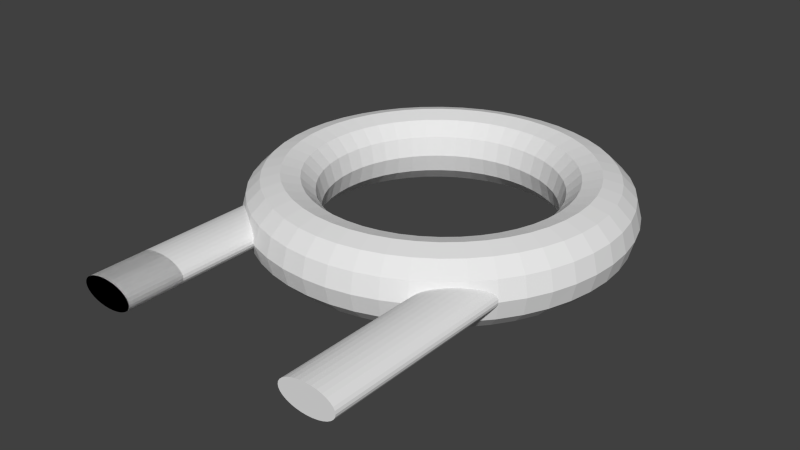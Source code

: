 # Source: Goal.blend  (saved by Blender 2.71.0; exported with 4.5.12 LTS)
import bpy
from mathutils import Matrix  # noqa: F401  (used for matrix-valued properties, if any)

bpy.ops.wm.read_factory_settings(use_empty=True)
scene = bpy.context.scene
scene.name = 'Scene'

# ---- collections
col_collection_1 = bpy.data.collections.new('Collection 1'); scene.collection.children.link(col_collection_1)

# ---- world
world_world = bpy.data.worlds.new('World'); scene.world = world_world
world_world.color = (0.05088, 0.05088, 0.05088)
world_world.use_sun_shadow = False
world_world.sun_shadow_jitter_overblur = 0.0
world_world.cycles.sampling_method = 'MANUAL'
world_world.cycles.sample_map_resolution = 256

# ---- meshes
me_torus = bpy.data.meshes.new('Torus')
me_torus.from_pydata([(1.25, 2.055, 0.0), (1.217, 2.055, 0.125), (1.125, 2.055, 0.2165), (1.0, 2.055, 0.25), (0.875, 2.055, 0.2165), (0.7835, 2.055, 0.125), (0.75, 2.055, 3.062e-17), (0.7835, 2.055, -0.125), (0.875, 2.055, -0.2165), (1.0, 2.055, -0.25), (1.125, 2.055, -0.2165), (1.217, 2.055, -0.125), (1.239, 2.218, 0.0), (1.206, 2.214, 0.125), (1.115, 2.202, 0.2165), (0.9914, 2.185, 0.25), (0.8675, 2.169, 0.2165), (0.7768, 2.157, 0.125), (0.7436, 2.153, 3.062e-17), (0.7768, 2.157, -0.125), (0.8675, 2.169, -0.2165), (0.9914, 2.185, -0.25), (1.115, 2.202, -0.2165), (1.206, 2.214, -0.125), (1.207, 2.378, 0.0), (1.175, 2.37, 0.125), (1.087, 2.346, 0.2165), (0.9659, 2.314, 0.25), (0.8452, 2.281, 0.2165), (0.7568, 2.258, 0.125), (0.7244, 2.249, 3.062e-17), (0.7568, 2.258, -0.125), (0.8452, 2.281, -0.2165), (0.9659, 2.314, -0.25), (1.087, 2.346, -0.2165), (1.175, 2.37, -0.125), (1.155, 2.533, 0.0), (1.124, 2.52, 0.125), (1.039, 2.485, 0.2165), (0.9239, 2.437, 0.25), (0.8084, 2.39, 0.2165), (0.7239, 2.355, 0.125), (0.6929, 2.342, 3.062e-17), (0.7239, 2.355, -0.125), (0.8084, 2.39, -0.2165), (0.9239, 2.437, -0.25), (1.039, 2.485, -0.2165), (1.124, 2.52, -0.125), (1.083, 2.68, 0.0), (1.054, 2.663, 0.125), (0.9743, 2.617, 0.2165), (0.866, 2.555, 0.25), (0.7578, 2.492, 0.2165), (0.6785, 2.447, 0.125), (0.6495, 2.43, 3.062e-17), (0.6785, 2.447, -0.125), (0.7578, 2.492, -0.2165), (0.866, 2.555, -0.25), (0.9743, 2.617, -0.2165), (1.054, 2.663, -0.125), (0.9917, 2.816, 0.0), (0.9651, 2.795, 0.125), (0.8925, 2.74, 0.2165), (0.7934, 2.664, 0.25), (0.6942, 2.587, 0.2165), (0.6216, 2.532, 0.125), (0.595, 2.511, 3.062e-17), (0.6216, 2.532, -0.125), (0.6942, 2.587, -0.2165), (0.7934, 2.664, -0.25), (0.8925, 2.74, -0.2165), (0.9651, 2.795, -0.125), (0.8839, 2.939, 0.0), (0.8602, 2.915, 0.125), (0.7955, 2.85, 0.2165), (0.7071, 2.762, 0.25), (0.6187, 2.674, 0.2165), (0.554, 2.609, 0.125), (0.5303, 2.585, 3.062e-17), (0.554, 2.609, -0.125), (0.6187, 2.674, -0.2165), (0.7071, 2.762, -0.25), (0.7955, 2.85, -0.2165), (0.8602, 2.915, -0.125), (0.761, 3.047, 0.0), (0.7406, 3.02, 0.125), (0.6849, 2.947, 0.2165), (0.6088, 2.848, 0.25), (0.5327, 2.749, 0.2165), (0.477, 2.676, 0.125), (0.4566, 2.65, 3.062e-17), (0.477, 2.676, -0.125), (0.5327, 2.749, -0.2165), (0.6088, 2.848, -0.25), (0.6849, 2.947, -0.2165), (0.7406, 3.02, -0.125), (0.625, 3.137, 0.0), (0.6083, 3.108, 0.125), (0.5625, 3.029, 0.2165), (0.5, 2.921, 0.25), (0.4375, 2.813, 0.2165), (0.3917, 2.733, 0.125), (0.375, 2.704, 3.062e-17), (0.3917, 2.733, -0.125), (0.4375, 2.813, -0.2165), (0.5, 2.921, -0.25), (0.5625, 3.029, -0.2165), (0.6083, 3.108, -0.125), (0.4784, 3.21, 0.0), (0.4655, 3.179, 0.125), (0.4305, 3.094, 0.2165), (0.3827, 2.979, 0.25), (0.3348, 2.863, 0.2165), (0.2998, 2.779, 0.125), (0.287, 2.748, 3.062e-17), (0.2998, 2.779, -0.125), (0.3348, 2.863, -0.2165), (0.3827, 2.979, -0.25), (0.4305, 3.094, -0.2165), (0.4655, 3.179, -0.125), (0.3235, 3.262, 0.0), (0.3149, 3.23, 0.125), (0.2912, 3.141, 0.2165), (0.2588, 3.021, 0.25), (0.2265, 2.9, 0.2165), (0.2028, 2.812, 0.125), (0.1941, 2.779, 3.062e-17), (0.2028, 2.812, -0.125), (0.2265, 2.9, -0.2165), (0.2588, 3.021, -0.25), (0.2912, 3.141, -0.2165), (0.3149, 3.23, -0.125), (0.1632, 3.294, 0.0), (0.1588, 3.261, 0.125), (0.1468, 3.17, 0.2165), (0.1305, 3.046, 0.25), (0.1142, 2.922, 0.2165), (0.1023, 2.832, 0.125), (0.09789, 2.798, 3.062e-17), (0.1023, 2.832, -0.125), (0.1142, 2.922, -0.2165), (0.1305, 3.046, -0.25), (0.1468, 3.17, -0.2165), (0.1588, 3.261, -0.125), (5.96e-08, 3.305, 0.0), (1.192e-07, 3.271, 0.125), (1.192e-07, 3.18, 0.2165), (8.941e-08, 3.055, 0.25), (8.941e-08, 2.93, 0.2165), (5.96e-08, 2.838, 0.125), (8.941e-08, 2.805, 3.062e-17), (5.96e-08, 2.838, -0.125), (8.941e-08, 2.93, -0.2165), (8.941e-08, 3.055, -0.25), (1.192e-07, 3.18, -0.2165), (1.192e-07, 3.271, -0.125), (-0.1632, 3.294, 0.0), (-0.1588, 3.261, 0.125), (-0.1468, 3.17, 0.2165), (-0.1305, 3.046, 0.25), (-0.1142, 2.922, 0.2165), (-0.1023, 2.832, 0.125), (-0.09789, 2.798, 3.062e-17), (-0.1023, 2.832, -0.125), (-0.1142, 2.922, -0.2165), (-0.1305, 3.046, -0.25), (-0.1468, 3.17, -0.2165), (-0.1588, 3.261, -0.125), (-0.3235, 3.262, 0.0), (-0.3149, 3.23, 0.125), (-0.2912, 3.141, 0.2165), (-0.2588, 3.021, 0.25), (-0.2265, 2.9, 0.2165), (-0.2028, 2.812, 0.125), (-0.1941, 2.779, 3.062e-17), (-0.2028, 2.812, -0.125), (-0.2265, 2.9, -0.2165), (-0.2588, 3.021, -0.25), (-0.2912, 3.141, -0.2165), (-0.3149, 3.23, -0.125), (-0.4784, 3.21, 0.0), (-0.4655, 3.179, 0.125), (-0.4305, 3.094, 0.2165), (-0.3827, 2.979, 0.25), (-0.3348, 2.863, 0.2165), (-0.2998, 2.779, 0.125), (-0.287, 2.748, 3.062e-17), (-0.2998, 2.779, -0.125), (-0.3348, 2.863, -0.2165), (-0.3827, 2.979, -0.25), (-0.4305, 3.094, -0.2165), (-0.4655, 3.179, -0.125), (-0.625, 3.137, 0.0), (-0.6083, 3.108, 0.125), (-0.5625, 3.029, 0.2165), (-0.5, 2.921, 0.25), (-0.4375, 2.813, 0.2165), (-0.3917, 2.733, 0.125), (-0.375, 2.704, 3.062e-17), (-0.3917, 2.733, -0.125), (-0.4375, 2.813, -0.2165), (-0.5, 2.921, -0.25), (-0.5625, 3.029, -0.2165), (-0.6083, 3.108, -0.125), (-0.761, 3.047, 0.0), (-0.7406, 3.02, 0.125), (-0.6849, 2.947, 0.2165), (-0.6088, 2.848, 0.25), (-0.5327, 2.749, 0.2165), (-0.477, 2.676, 0.125), (-0.4566, 2.65, 3.062e-17), (-0.477, 2.676, -0.125), (-0.5327, 2.749, -0.2165), (-0.6088, 2.848, -0.25), (-0.6849, 2.947, -0.2165), (-0.7406, 3.02, -0.125), (-0.8839, 2.939, 0.0), (-0.8602, 2.915, 0.125), (-0.7955, 2.85, 0.2165), (-0.7071, 2.762, 0.25), (-0.6187, 2.674, 0.2165), (-0.554, 2.609, 0.125), (-0.5303, 2.585, 3.062e-17), (-0.554, 2.609, -0.125), (-0.6187, 2.674, -0.2165), (-0.7071, 2.762, -0.25), (-0.7955, 2.85, -0.2165), (-0.8602, 2.915, -0.125), (-0.9917, 2.816, 0.0), (-0.9651, 2.795, 0.125), (-0.8925, 2.74, 0.2165), (-0.7934, 2.664, 0.25), (-0.6942, 2.587, 0.2165), (-0.6216, 2.532, 0.125), (-0.595, 2.511, 3.062e-17), (-0.6216, 2.532, -0.125), (-0.6942, 2.587, -0.2165), (-0.7934, 2.664, -0.25), (-0.8925, 2.74, -0.2165), (-0.9651, 2.795, -0.125), (-1.083, 2.68, 0.0), (-1.054, 2.663, 0.125), (-0.9743, 2.617, 0.2165), (-0.866, 2.555, 0.25), (-0.7578, 2.492, 0.2165), (-0.6785, 2.447, 0.125), (-0.6495, 2.43, 3.062e-17), (-0.6785, 2.447, -0.125), (-0.7578, 2.492, -0.2165), (-0.866, 2.555, -0.25), (-0.9743, 2.617, -0.2165), (-1.054, 2.663, -0.125), (-1.155, 2.533, 0.0), (-1.124, 2.52, 0.125), (-1.039, 2.485, 0.2165), (-0.9239, 2.437, 0.25), (-0.8084, 2.39, 0.2165), (-0.7239, 2.355, 0.125), (-0.6929, 2.342, 3.062e-17), (-0.7239, 2.355, -0.125), (-0.8084, 2.39, -0.2165), (-0.9239, 2.437, -0.25), (-1.039, 2.485, -0.2165), (-1.124, 2.52, -0.125), (-1.207, 2.378, 0.0), (-1.175, 2.37, 0.125), (-1.087, 2.346, 0.2165), (-0.9659, 2.314, 0.25), (-0.8452, 2.281, 0.2165), (-0.7568, 2.258, 0.125), (-0.7244, 2.249, 3.062e-17), (-0.7568, 2.258, -0.125), (-0.8452, 2.281, -0.2165), (-0.9659, 2.314, -0.25), (-1.087, 2.346, -0.2165), (-1.175, 2.37, -0.125), (-1.239, 2.218, 0.0), (-1.206, 2.214, 0.125), (-1.115, 2.202, 0.2165), (-0.9914, 2.185, 0.25), (-0.8675, 2.169, 0.2165), (-0.7768, 2.157, 0.125), (-0.7436, 2.153, 3.062e-17), (-0.7768, 2.157, -0.125), (-0.8675, 2.169, -0.2165), (-0.9914, 2.185, -0.25), (-1.115, 2.202, -0.2165), (-1.206, 2.214, -0.125), (-1.25, 2.055, 0.0), (-1.217, 2.055, 0.125), (-1.125, 2.055, 0.2165), (-1.0, 2.055, 0.25), (-0.875, 2.055, 0.2165), (-0.7835, 2.055, 0.125), (-0.75, 2.055, 3.062e-17), (-0.7835, 2.055, -0.125), (-0.875, 2.055, -0.2165), (-1.0, 2.055, -0.25), (-1.125, 2.055, -0.2165), (-1.217, 2.055, -0.125), (-1.239, 1.892, 0.0), (-1.206, 1.896, 0.125), (-1.115, 1.908, 0.2165), (-0.9914, 1.924, 0.25), (-0.8675, 1.941, 0.2165), (-0.7768, 1.953, 0.125), (-0.7436, 1.957, 3.062e-17), (-0.7768, 1.953, -0.125), (-0.8675, 1.941, -0.2165), (-0.9914, 1.924, -0.25), (-1.115, 1.908, -0.2165), (-1.206, 1.896, -0.125), (-1.207, 1.731, 0.0), (-1.175, 1.74, 0.125), (-1.087, 1.764, 0.2165), (-0.9659, 1.796, 0.25), (-0.8452, 1.828, 0.2165), (-0.7568, 1.852, 0.125), (-0.7244, 1.861, 3.062e-17), (-0.7568, 1.852, -0.125), (-0.8452, 1.828, -0.2165), (-0.9659, 1.796, -0.25), (-1.087, 1.764, -0.2165), (-1.175, 1.74, -0.125), (-1.155, 1.576, 0.0), (-1.124, 1.589, 0.125), (-1.039, 1.624, 0.2165), (-0.9239, 1.672, 0.25), (-0.8084, 1.72, 0.2165), (-0.7239, 1.755, 0.125), (-0.6929, 1.768, 3.062e-17), (-0.7239, 1.755, -0.125), (-0.8084, 1.72, -0.2165), (-0.9239, 1.672, -0.25), (-1.039, 1.624, -0.2165), (-1.124, 1.589, -0.125), (-1.083, 1.43, 0.0), (-1.054, 1.447, 0.125), (-0.9743, 1.492, 0.2165), (-0.866, 1.555, 0.25), (-0.7578, 1.617, 0.2165), (-0.6785, 1.663, 0.125), (-0.6495, 1.68, 3.062e-17), (-0.6785, 1.663, -0.125), (-0.7578, 1.617, -0.2165), (-0.866, 1.555, -0.25), (-0.9743, 1.492, -0.2165), (-1.054, 1.447, -0.125), (-0.9917, 1.294, 0.0), (-0.9651, 1.314, 0.125), (-0.8925, 1.37, 0.2165), (-0.7934, 1.446, 0.25), (-0.6942, 1.522, 0.2165), (-0.6216, 1.578, 0.125), (-0.595, 1.598, 3.062e-17), (-0.6216, 1.578, -0.125), (-0.6942, 1.522, -0.2165), (-0.7934, 1.446, -0.25), (-0.8925, 1.37, -0.2165), (-0.9651, 1.314, -0.125), (-0.8839, 1.171, 0.0), (-0.8602, 1.195, 0.125), (-0.7955, 1.259, 0.2165), (-0.7071, 1.348, 0.25), (-0.6187, 1.436, 0.2165), (-0.554, 1.501, 0.125), (-0.5303, 1.524, 3.062e-17), (-0.554, 1.501, -0.125), (-0.6187, 1.436, -0.2165), (-0.7071, 1.348, -0.25), (-0.7955, 1.259, -0.2165), (-0.8602, 1.195, -0.125), (-0.761, 1.063, 0.0), (-0.7406, 1.09, 0.125), (-0.6849, 1.162, 0.2165), (-0.6088, 1.261, 0.25), (-0.5327, 1.361, 0.2165), (-0.477, 1.433, 0.125), (-0.4566, 1.46, 3.062e-17), (-0.477, 1.433, -0.125), (-0.5327, 1.361, -0.2165), (-0.6088, 1.261, -0.25), (-0.6849, 1.162, -0.2165), (-0.7406, 1.09, -0.125), (-0.625, 0.9723, 0.0), (-0.6083, 1.001, 0.125), (-0.5625, 1.081, 0.2165), (-0.5, 1.189, 0.25), (-0.4375, 1.297, 0.2165), (-0.3917, 1.376, 0.125), (-0.375, 1.405, 3.062e-17), (-0.3917, 1.376, -0.125), (-0.4375, 1.297, -0.2165), (-0.5, 1.189, -0.25), (-0.5625, 1.081, -0.2165), (-0.6083, 1.001, -0.125), (-0.4784, 0.9, 0.0), (-0.4655, 0.9309, 0.125), (-0.4305, 1.015, 0.2165), (-0.3827, 1.131, 0.25), (-0.3348, 1.246, 0.2165), (-0.2998, 1.331, 0.125), (-0.287, 1.362, 3.062e-17), (-0.2998, 1.331, -0.125), (-0.3348, 1.246, -0.2165), (-0.3827, 1.131, -0.25), (-0.4305, 1.015, -0.2165), (-0.4655, 0.9309, -0.125), (-0.3235, 0.8474, 0.0), (-0.3149, 0.8798, 0.125), (-0.2912, 0.9681, 0.2165), (-0.2588, 1.089, 0.25), (-0.2265, 1.21, 0.2165), (-0.2028, 1.298, 0.125), (-0.1941, 1.33, 3.062e-17), (-0.2028, 1.298, -0.125), (-0.2265, 1.21, -0.2165), (-0.2588, 1.089, -0.25), (-0.2912, 0.9681, -0.2165), (-0.3149, 0.8798, -0.125), (-0.1632, 0.8155, 0.0), (-0.1588, 0.8487, 0.125), (-0.1468, 0.9394, 0.2165), (-0.1305, 1.063, 0.25), (-0.1142, 1.187, 0.2165), (-0.1023, 1.278, 0.125), (-0.0979, 1.311, 3.062e-17), (-0.1023, 1.278, -0.125), (-0.1142, 1.187, -0.2165), (-0.1305, 1.063, -0.25), (-0.1468, 0.9394, -0.2165), (-0.1588, 0.8487, -0.125), (5.96e-08, 0.8048, 0.0), (1.192e-07, 0.8383, 0.125), (1.192e-07, 0.9298, 0.2165), (8.941e-08, 1.055, 0.25), (8.941e-08, 1.18, 0.2165), (5.96e-08, 1.271, 0.125), (8.941e-08, 1.305, 3.062e-17), (5.96e-08, 1.271, -0.125), (8.941e-08, 1.18, -0.2165), (8.941e-08, 1.055, -0.25), (1.192e-07, 0.9298, -0.2165), (1.192e-07, 0.8383, -0.125), (0.1632, 0.8155, 0.0), (0.1588, 0.8487, 0.125), (0.1468, 0.9394, 0.2165), (0.1305, 1.063, 0.25), (0.1142, 1.187, 0.2165), (0.1023, 1.278, 0.125), (0.09789, 1.311, 3.062e-17), (0.1023, 1.278, -0.125), (0.1142, 1.187, -0.2165), (0.1305, 1.063, -0.25), (0.1468, 0.9394, -0.2165), (0.1588, 0.8487, -0.125), (0.3235, 0.8474, 0.0), (0.3149, 0.8798, 0.125), (0.2912, 0.9681, 0.2165), (0.2588, 1.089, 0.25), (0.2265, 1.21, 0.2165), (0.2028, 1.298, 0.125), (0.1941, 1.33, 3.062e-17), (0.2028, 1.298, -0.125), (0.2265, 1.21, -0.2165), (0.2588, 1.089, -0.25), (0.2912, 0.9681, -0.2165), (0.3149, 0.8798, -0.125), (0.4784, 0.9, 0.0), (0.4655, 0.9309, 0.125), (0.4305, 1.015, 0.2165), (0.3827, 1.131, 0.25), (0.3348, 1.246, 0.2165), (0.2998, 1.331, 0.125), (0.287, 1.362, 3.062e-17), (0.2998, 1.331, -0.125), (0.3348, 1.246, -0.2165), (0.3827, 1.131, -0.25), (0.4305, 1.015, -0.2165), (0.4655, 0.9309, -0.125), (0.625, 0.9723, 0.0), (0.6083, 1.001, 0.125), (0.5625, 1.081, 0.2165), (0.5, 1.189, 0.25), (0.4375, 1.297, 0.2165), (0.3917, 1.376, 0.125), (0.375, 1.405, 3.062e-17), (0.3917, 1.376, -0.125), (0.4375, 1.297, -0.2165), (0.5, 1.189, -0.25), (0.5625, 1.081, -0.2165), (0.6083, 1.001, -0.125), (0.761, 1.063, 0.0), (0.7406, 1.09, 0.125), (0.6849, 1.162, 0.2165), (0.6088, 1.261, 0.25), (0.5327, 1.361, 0.2165), (0.477, 1.433, 0.125), (0.4566, 1.46, 3.062e-17), (0.477, 1.433, -0.125), (0.5327, 1.361, -0.2165), (0.6088, 1.261, -0.25), (0.6849, 1.162, -0.2165), (0.7406, 1.09, -0.125), (0.8839, 1.171, 0.0), (0.8602, 1.195, 0.125), (0.7955, 1.259, 0.2165), (0.7071, 1.348, 0.25), (0.6187, 1.436, 0.2165), (0.554, 1.501, 0.125), (0.5303, 1.524, 3.062e-17), (0.554, 1.501, -0.125), (0.6187, 1.436, -0.2165), (0.7071, 1.348, -0.25), (0.7955, 1.259, -0.2165), (0.8602, 1.195, -0.125), (0.9917, 1.294, 0.0), (0.9651, 1.314, 0.125), (0.8925, 1.37, 0.2165), (0.7934, 1.446, 0.25), (0.6942, 1.522, 0.2165), (0.6216, 1.578, 0.125), (0.595, 1.598, 3.062e-17), (0.6216, 1.578, -0.125), (0.6942, 1.522, -0.2165), (0.7934, 1.446, -0.25), (0.8925, 1.37, -0.2165), (0.9651, 1.314, -0.125), (1.083, 1.43, 0.0), (1.054, 1.447, 0.125), (0.9743, 1.492, 0.2165), (0.866, 1.555, 0.25), (0.7578, 1.617, 0.2165), (0.6785, 1.663, 0.125), (0.6495, 1.68, 3.062e-17), (0.6785, 1.663, -0.125), (0.7578, 1.617, -0.2165), (0.866, 1.555, -0.25), (0.9743, 1.492, -0.2165), (1.054, 1.447, -0.125), (1.155, 1.576, 0.0), (1.124, 1.589, 0.125), (1.039, 1.624, 0.2165), (0.9239, 1.672, 0.25), (0.8084, 1.72, 0.2165), (0.7239, 1.755, 0.125), (0.6929, 1.768, 3.062e-17), (0.7239, 1.755, -0.125), (0.8084, 1.72, -0.2165), (0.9239, 1.672, -0.25), (1.039, 1.624, -0.2165), (1.124, 1.589, -0.125), (1.207, 1.731, 0.0), (1.175, 1.74, 0.125), (1.087, 1.764, 0.2165), (0.9659, 1.796, 0.25), (0.8452, 1.828, 0.2165), (0.7568, 1.852, 0.125), (0.7244, 1.861, 3.062e-17), (0.7568, 1.852, -0.125), (0.8452, 1.828, -0.2165), (0.9659, 1.796, -0.25), (1.087, 1.764, -0.2165), (1.175, 1.74, -0.125), (1.239, 1.892, 0.0), (1.206, 1.896, 0.125), (1.115, 1.908, 0.2165), (0.9914, 1.924, 0.25), (0.8675, 1.941, 0.2165), (0.7768, 1.953, 0.125), (0.7436, 1.957, 3.062e-17), (0.7768, 1.953, -0.125), (0.8675, 1.941, -0.2165), (0.9914, 1.924, -0.25), (1.115, 1.908, -0.2165), (1.206, 1.896, -0.125), (-0.6973, 0.384, 0.09375), (-0.6973, 0.008963, 0.09375), (-0.6608, 0.384, 0.09195), (-0.6608, 0.008963, 0.09195), (-0.6256, 0.384, 0.08661), (-0.6256, 0.008963, 0.08661), (-0.5932, 0.384, 0.07795), (-0.5932, 0.008963, 0.07795), (-0.5648, 0.384, 0.06629), (-0.5648, 0.008963, 0.06629), (-0.5414, 0.384, 0.05208), (-0.5414, 0.008963, 0.05208), (-0.5241, 0.384, 0.03588), (-0.5241, 0.008963, 0.03588), (-0.5134, 0.384, 0.01829), (-0.5134, 0.008963, 0.01829), (-0.5098, 0.384, 5.483e-08), (-0.5098, 0.008963, -1.016e-07), (-0.5134, 0.384, -0.01829), (-0.5134, 0.008963, -0.01829), (-0.5241, 0.384, -0.03588), (-0.5241, 0.008963, -0.03588), (-0.5414, 0.384, -0.05208), (-0.5414, 0.008963, -0.05208), (-0.5648, 0.384, -0.06629), (-0.5648, 0.008963, -0.06629), (-0.5932, 0.384, -0.07795), (-0.5932, 0.008963, -0.07795), (-0.6256, 0.384, -0.08661), (-0.6256, 0.008963, -0.08661), (-0.6608, 0.384, -0.09195), (-0.6608, 0.008963, -0.09195), (-0.6973, 0.384, -0.09375), (-0.6973, 0.008963, -0.09375), (-0.7339, 0.384, -0.09195), (-0.7339, 0.008963, -0.09195), (-0.7691, 0.384, -0.08661), (-0.7691, 0.008963, -0.08661), (-0.8015, 0.384, -0.07795), (-0.8015, 0.008963, -0.07795), (-0.8299, 0.384, -0.06629), (-0.8299, 0.008963, -0.06629), (-0.8532, 0.384, -0.05208), (-0.8532, 0.008963, -0.05208), (-0.8706, 0.384, -0.03588), (-0.8706, 0.008963, -0.03588), (-0.8812, 0.384, -0.01829), (-0.8812, 0.008963, -0.01829), (-0.8848, 0.384, 1.442e-07), (-0.8848, 0.008963, -2.34e-08), (-0.8812, 0.384, 0.01829), (-0.8812, 0.008963, 0.01829), (-0.8706, 0.384, 0.03588), (-0.8706, 0.008963, 0.03588), (-0.8532, 0.384, 0.05208), (-0.8532, 0.008963, 0.05208), (-0.8299, 0.384, 0.06629), (-0.8299, 0.008963, 0.06629), (-0.8015, 0.384, 0.07795), (-0.8015, 0.008963, 0.07795), (-0.7691, 0.384, 0.08661), (-0.7691, 0.008963, 0.08661), (-0.7339, 0.384, 0.09195), (-0.7339, 0.008963, 0.09195), (-0.6973, 0.384, 0.09375), (-0.6973, 0.008963, 0.09375), (-0.6608, 0.384, 0.09195), (-0.6608, 0.008963, 0.09195), (-0.6256, 0.384, 0.08661), (-0.6256, 0.008963, 0.08661), (-0.5932, 0.384, 0.07795), (-0.5932, 0.008963, 0.07795), (-0.5648, 0.384, 0.06629), (-0.5648, 0.008963, 0.06629), (-0.5414, 0.384, 0.05208), (-0.5414, 0.008963, 0.05208), (-0.5241, 0.384, 0.03588), (-0.5241, 0.008963, 0.03588), (-0.5134, 0.384, 0.01829), (-0.5134, 0.008963, 0.01829), (-0.5098, 0.384, 5.483e-08), (-0.5098, 0.008963, -1.016e-07), (-0.5134, 0.384, -0.01829), (-0.5134, 0.008963, -0.01829), (-0.5241, 0.384, -0.03588), (-0.5241, 0.008963, -0.03588), (-0.5414, 0.384, -0.05208), (-0.5414, 0.008963, -0.05208), (-0.5648, 0.384, -0.06629), (-0.5648, 0.008963, -0.06629), (-0.5932, 0.384, -0.07795), (-0.5932, 0.008963, -0.07795), (-0.6256, 0.384, -0.08661), (-0.6256, 0.008963, -0.08661), (-0.6608, 0.384, -0.09195), (-0.6608, 0.008963, -0.09195), (-0.6973, 0.384, -0.09375), (-0.6973, 0.008963, -0.09375), (-0.7339, 0.384, -0.09195), (-0.7339, 0.008963, -0.09195), (-0.7691, 0.384, -0.08661), (-0.7691, 0.008963, -0.08661), (-0.8015, 0.384, -0.07795), (-0.8015, 0.008963, -0.07795), (-0.8299, 0.384, -0.06629), (-0.8299, 0.008963, -0.06629), (-0.8532, 0.384, -0.05208), (-0.8532, 0.008963, -0.05208), (-0.8706, 0.384, -0.03588), (-0.8706, 0.008963, -0.03588), (-0.8812, 0.384, -0.01829), (-0.8812, 0.008963, -0.01829), (-0.8848, 0.384, 1.442e-07), (-0.8848, 0.008963, -2.34e-08), (-0.8812, 0.384, 0.01829), (-0.8812, 0.008963, 0.01829), (-0.8706, 0.384, 0.03588), (-0.8706, 0.008963, 0.03588), (-0.8532, 0.384, 0.05208), (-0.8532, 0.008963, 0.05208), (-0.8299, 0.384, 0.06629), (-0.8299, 0.008963, 0.06629), (-0.8015, 0.384, 0.07795), (-0.8015, 0.008963, 0.07795), (-0.7691, 0.384, 0.08661), (-0.7691, 0.008963, 0.08661), (-0.7339, 0.384, 0.09195), (-0.7339, 0.008963, 0.09195), (0.8027, 0.384, 0.09375), (0.8027, 0.008963, 0.09375), (0.8392, 0.384, 0.09195), (0.8392, 0.008963, 0.09195), (0.8744, 0.384, 0.08661), (0.8744, 0.008963, 0.08661), (0.9068, 0.384, 0.07795), (0.9068, 0.008963, 0.07795), (0.9352, 0.384, 0.06629), (0.9352, 0.008963, 0.06629), (0.9586, 0.384, 0.05208), (0.9586, 0.008963, 0.05208), (0.9759, 0.384, 0.03588), (0.9759, 0.008963, 0.03588), (0.9866, 0.384, 0.01829), (0.9866, 0.008963, 0.01829), (0.9902, 0.384, 5.483e-08), (0.9902, 0.008963, -1.016e-07), (0.9866, 0.384, -0.01829), (0.9866, 0.008963, -0.01829), (0.9759, 0.384, -0.03588), (0.9759, 0.008963, -0.03588), (0.9586, 0.384, -0.05208), (0.9586, 0.008963, -0.05208), (0.9352, 0.384, -0.06629), (0.9352, 0.008963, -0.06629), (0.9068, 0.384, -0.07795), (0.9068, 0.008963, -0.07795), (0.8744, 0.384, -0.08661), (0.8744, 0.008963, -0.08661), (0.8392, 0.384, -0.09195), (0.8392, 0.008963, -0.09195), (0.8027, 0.384, -0.09375), (0.8027, 0.008963, -0.09375), (0.7661, 0.384, -0.09195), (0.7661, 0.008963, -0.09195), (0.7309, 0.384, -0.08661), (0.7309, 0.008963, -0.08661), (0.6985, 0.384, -0.07795), (0.6985, 0.008963, -0.07795), (0.6701, 0.384, -0.06629), (0.6701, 0.008963, -0.06629), (0.6468, 0.384, -0.05208), (0.6468, 0.008963, -0.05208), (0.6294, 0.384, -0.03588), (0.6294, 0.008963, -0.03588), (0.6188, 0.384, -0.01829), (0.6188, 0.008963, -0.01829), (0.6152, 0.384, 1.442e-07), (0.6152, 0.008963, -2.34e-08), (0.6188, 0.384, 0.01829), (0.6188, 0.008963, 0.01829), (0.6294, 0.384, 0.03588), (0.6294, 0.008963, 0.03588), (0.6468, 0.384, 0.05208), (0.6468, 0.008963, 0.05208), (0.6701, 0.384, 0.06629), (0.6701, 0.008963, 0.06629), (0.6985, 0.384, 0.07795), (0.6985, 0.008963, 0.07795), (0.7309, 0.384, 0.08661), (0.7309, 0.008963, 0.08661), (0.7661, 0.384, 0.09195), (0.7661, 0.008963, 0.09195), (-0.6973, 1.384, 0.09375), (-0.6608, 1.384, 0.09195), (-0.6256, 1.384, 0.08661), (-0.5932, 1.384, 0.07795), (-0.5648, 1.384, 0.06629), (-0.5414, 1.384, 0.05208), (-0.5241, 1.384, 0.03588), (-0.5134, 1.384, 0.01829), (-0.5098, 1.384, 5.483e-08), (-0.5134, 1.384, -0.01829), (-0.5241, 1.384, -0.03588), (-0.5414, 1.384, -0.05208), (-0.5648, 1.384, -0.06629), (-0.5932, 1.384, -0.07795), (-0.6256, 1.384, -0.08661), (-0.6608, 1.384, -0.09195), (-0.6973, 1.384, -0.09375), (-0.7339, 1.384, -0.09195), (-0.7691, 1.384, -0.08661), (-0.8015, 1.384, -0.07795), (-0.8299, 1.384, -0.06629), (-0.8532, 1.384, -0.05208), (-0.8706, 1.384, -0.03588), (-0.8812, 1.384, -0.01829), (-0.8848, 1.384, 1.442e-07), (-0.8812, 1.384, 0.01829), (-0.8706, 1.384, 0.03588), (-0.8532, 1.384, 0.05208), (-0.8299, 1.384, 0.06629), (-0.8015, 1.384, 0.07795), (-0.7691, 1.384, 0.08661), (-0.7339, 1.384, 0.09195), (0.8027, 1.384, 0.09375), (0.8392, 1.384, 0.09195), (0.8744, 1.384, 0.08661), (0.9068, 1.384, 0.07795), (0.9352, 1.384, 0.06629), (0.9586, 1.384, 0.05208), (0.9759, 1.384, 0.03588), (0.9866, 1.384, 0.01829), (0.9902, 1.384, 5.483e-08), (0.9866, 1.384, -0.01829), (0.9759, 1.384, -0.03588), (0.9586, 1.384, -0.05208), (0.9352, 1.384, -0.06629), (0.9068, 1.384, -0.07795), (0.8744, 1.384, -0.08661), (0.8392, 1.384, -0.09195), (0.8027, 1.384, -0.09375), (0.7661, 1.384, -0.09195), (0.7309, 1.384, -0.08661), (0.6985, 1.384, -0.07795), (0.6701, 1.384, -0.06629), (0.6468, 1.384, -0.05208), (0.6294, 1.384, -0.03588), (0.6188, 1.384, -0.01829), (0.6152, 1.384, 1.442e-07), (0.6188, 1.384, 0.01829), (0.6294, 1.384, 0.03588), (0.6468, 1.384, 0.05208), (0.6701, 1.384, 0.06629), (0.6985, 1.384, 0.07795), (0.7309, 1.384, 0.08661), (0.7661, 1.384, 0.09195)], [], [(0, 12, 13, 1), (1, 13, 14, 2), (2, 14, 15, 3), (3, 15, 16, 4), (4, 16, 17, 5), (5, 17, 18, 6), (6, 18, 19, 7), (7, 19, 20, 8), (8, 20, 21, 9), (9, 21, 22, 10), (10, 22, 23, 11), (0, 11, 23, 12), (12, 24, 25, 13), (13, 25, 26, 14), (14, 26, 27, 15), (15, 27, 28, 16), (16, 28, 29, 17), (17, 29, 30, 18), (18, 30, 31, 19), (19, 31, 32, 20), (20, 32, 33, 21), (21, 33, 34, 22), (22, 34, 35, 23), (23, 35, 24, 12), (24, 36, 37, 25), (25, 37, 38, 26), (26, 38, 39, 27), (27, 39, 40, 28), (28, 40, 41, 29), (29, 41, 42, 30), (30, 42, 43, 31), (31, 43, 44, 32), (32, 44, 45, 33), (33, 45, 46, 34), (34, 46, 47, 35), (35, 47, 36, 24), (36, 48, 49, 37), (37, 49, 50, 38), (38, 50, 51, 39), (39, 51, 52, 40), (40, 52, 53, 41), (41, 53, 54, 42), (42, 54, 55, 43), (43, 55, 56, 44), (44, 56, 57, 45), (45, 57, 58, 46), (46, 58, 59, 47), (47, 59, 48, 36), (48, 60, 61, 49), (49, 61, 62, 50), (50, 62, 63, 51), (51, 63, 64, 52), (52, 64, 65, 53), (53, 65, 66, 54), (54, 66, 67, 55), (55, 67, 68, 56), (56, 68, 69, 57), (57, 69, 70, 58), (58, 70, 71, 59), (59, 71, 60, 48), (60, 72, 73, 61), (61, 73, 74, 62), (62, 74, 75, 63), (63, 75, 76, 64), (64, 76, 77, 65), (65, 77, 78, 66), (66, 78, 79, 67), (67, 79, 80, 68), (68, 80, 81, 69), (69, 81, 82, 70), (70, 82, 83, 71), (71, 83, 72, 60), (72, 84, 85, 73), (73, 85, 86, 74), (74, 86, 87, 75), (75, 87, 88, 76), (76, 88, 89, 77), (77, 89, 90, 78), (78, 90, 91, 79), (79, 91, 92, 80), (80, 92, 93, 81), (81, 93, 94, 82), (82, 94, 95, 83), (83, 95, 84, 72), (84, 96, 97, 85), (85, 97, 98, 86), (86, 98, 99, 87), (87, 99, 100, 88), (88, 100, 101, 89), (89, 101, 102, 90), (90, 102, 103, 91), (91, 103, 104, 92), (92, 104, 105, 93), (93, 105, 106, 94), (94, 106, 107, 95), (95, 107, 96, 84), (96, 108, 109, 97), (97, 109, 110, 98), (98, 110, 111, 99), (99, 111, 112, 100), (100, 112, 113, 101), (101, 113, 114, 102), (102, 114, 115, 103), (103, 115, 116, 104), (104, 116, 117, 105), (105, 117, 118, 106), (106, 118, 119, 107), (107, 119, 108, 96), (108, 120, 121, 109), (109, 121, 122, 110), (110, 122, 123, 111), (111, 123, 124, 112), (112, 124, 125, 113), (113, 125, 126, 114), (114, 126, 127, 115), (115, 127, 128, 116), (116, 128, 129, 117), (117, 129, 130, 118), (118, 130, 131, 119), (119, 131, 120, 108), (120, 132, 133, 121), (121, 133, 134, 122), (122, 134, 135, 123), (123, 135, 136, 124), (124, 136, 137, 125), (125, 137, 138, 126), (126, 138, 139, 127), (127, 139, 140, 128), (128, 140, 141, 129), (129, 141, 142, 130), (130, 142, 143, 131), (131, 143, 132, 120), (132, 144, 145, 133), (133, 145, 146, 134), (134, 146, 147, 135), (135, 147, 148, 136), (136, 148, 149, 137), (137, 149, 150, 138), (138, 150, 151, 139), (139, 151, 152, 140), (140, 152, 153, 141), (141, 153, 154, 142), (142, 154, 155, 143), (143, 155, 144, 132), (144, 156, 157, 145), (145, 157, 158, 146), (146, 158, 159, 147), (147, 159, 160, 148), (148, 160, 161, 149), (149, 161, 162, 150), (150, 162, 163, 151), (151, 163, 164, 152), (152, 164, 165, 153), (153, 165, 166, 154), (154, 166, 167, 155), (155, 167, 156, 144), (156, 168, 169, 157), (157, 169, 170, 158), (158, 170, 171, 159), (159, 171, 172, 160), (160, 172, 173, 161), (161, 173, 174, 162), (162, 174, 175, 163), (163, 175, 176, 164), (164, 176, 177, 165), (165, 177, 178, 166), (166, 178, 179, 167), (167, 179, 168, 156), (168, 180, 181, 169), (169, 181, 182, 170), (170, 182, 183, 171), (171, 183, 184, 172), (172, 184, 185, 173), (173, 185, 186, 174), (174, 186, 187, 175), (175, 187, 188, 176), (176, 188, 189, 177), (177, 189, 190, 178), (178, 190, 191, 179), (179, 191, 180, 168), (180, 192, 193, 181), (181, 193, 194, 182), (182, 194, 195, 183), (183, 195, 196, 184), (184, 196, 197, 185), (185, 197, 198, 186), (186, 198, 199, 187), (187, 199, 200, 188), (188, 200, 201, 189), (189, 201, 202, 190), (190, 202, 203, 191), (191, 203, 192, 180), (192, 204, 205, 193), (193, 205, 206, 194), (194, 206, 207, 195), (195, 207, 208, 196), (196, 208, 209, 197), (197, 209, 210, 198), (198, 210, 211, 199), (199, 211, 212, 200), (200, 212, 213, 201), (201, 213, 214, 202), (202, 214, 215, 203), (203, 215, 204, 192), (204, 216, 217, 205), (205, 217, 218, 206), (206, 218, 219, 207), (207, 219, 220, 208), (208, 220, 221, 209), (209, 221, 222, 210), (210, 222, 223, 211), (211, 223, 224, 212), (212, 224, 225, 213), (213, 225, 226, 214), (214, 226, 227, 215), (215, 227, 216, 204), (216, 228, 229, 217), (217, 229, 230, 218), (218, 230, 231, 219), (219, 231, 232, 220), (220, 232, 233, 221), (221, 233, 234, 222), (222, 234, 235, 223), (223, 235, 236, 224), (224, 236, 237, 225), (225, 237, 238, 226), (226, 238, 239, 227), (227, 239, 228, 216), (228, 240, 241, 229), (229, 241, 242, 230), (230, 242, 243, 231), (231, 243, 244, 232), (232, 244, 245, 233), (233, 245, 246, 234), (234, 246, 247, 235), (235, 247, 248, 236), (236, 248, 249, 237), (237, 249, 250, 238), (238, 250, 251, 239), (239, 251, 240, 228), (240, 252, 253, 241), (241, 253, 254, 242), (242, 254, 255, 243), (243, 255, 256, 244), (244, 256, 257, 245), (245, 257, 258, 246), (246, 258, 259, 247), (247, 259, 260, 248), (248, 260, 261, 249), (249, 261, 262, 250), (250, 262, 263, 251), (251, 263, 252, 240), (252, 264, 265, 253), (253, 265, 266, 254), (254, 266, 267, 255), (255, 267, 268, 256), (256, 268, 269, 257), (257, 269, 270, 258), (258, 270, 271, 259), (259, 271, 272, 260), (260, 272, 273, 261), (261, 273, 274, 262), (262, 274, 275, 263), (263, 275, 264, 252), (264, 276, 277, 265), (265, 277, 278, 266), (266, 278, 279, 267), (267, 279, 280, 268), (268, 280, 281, 269), (269, 281, 282, 270), (270, 282, 283, 271), (271, 283, 284, 272), (272, 284, 285, 273), (273, 285, 286, 274), (274, 286, 287, 275), (275, 287, 276, 264), (276, 288, 289, 277), (277, 289, 290, 278), (278, 290, 291, 279), (279, 291, 292, 280), (280, 292, 293, 281), (281, 293, 294, 282), (282, 294, 295, 283), (283, 295, 296, 284), (284, 296, 297, 285), (285, 297, 298, 286), (286, 298, 299, 287), (287, 299, 288, 276), (288, 300, 301, 289), (289, 301, 302, 290), (290, 302, 303, 291), (291, 303, 304, 292), (292, 304, 305, 293), (293, 305, 306, 294), (294, 306, 307, 295), (295, 307, 308, 296), (296, 308, 309, 297), (297, 309, 310, 298), (298, 310, 311, 299), (299, 311, 300, 288), (300, 312, 313, 301), (301, 313, 314, 302), (302, 314, 315, 303), (303, 315, 316, 304), (304, 316, 317, 305), (305, 317, 318, 306), (306, 318, 319, 307), (307, 319, 320, 308), (308, 320, 321, 309), (309, 321, 322, 310), (310, 322, 323, 311), (311, 323, 312, 300), (312, 324, 325, 313), (313, 325, 326, 314), (314, 326, 327, 315), (315, 327, 328, 316), (316, 328, 329, 317), (317, 329, 330, 318), (318, 330, 331, 319), (319, 331, 332, 320), (320, 332, 333, 321), (321, 333, 334, 322), (322, 334, 335, 323), (323, 335, 324, 312), (324, 336, 337, 325), (325, 337, 338, 326), (326, 338, 339, 327), (327, 339, 340, 328), (328, 340, 341, 329), (329, 341, 342, 330), (330, 342, 343, 331), (331, 343, 344, 332), (332, 344, 345, 333), (333, 345, 346, 334), (334, 346, 347, 335), (335, 347, 336, 324), (336, 348, 349, 337), (337, 349, 350, 338), (338, 350, 351, 339), (339, 351, 352, 340), (340, 352, 353, 341), (341, 353, 354, 342), (342, 354, 355, 343), (343, 355, 356, 344), (344, 356, 357, 345), (345, 357, 358, 346), (346, 358, 359, 347), (347, 359, 348, 336), (348, 360, 361, 349), (349, 361, 362, 350), (350, 362, 363, 351), (351, 363, 364, 352), (352, 364, 365, 353), (353, 365, 366, 354), (354, 366, 367, 355), (355, 367, 368, 356), (356, 368, 369, 357), (357, 369, 370, 358), (358, 370, 371, 359), (359, 371, 360, 348), (360, 372, 373, 361), (361, 373, 374, 362), (362, 374, 375, 363), (363, 375, 376, 364), (364, 376, 377, 365), (365, 377, 378, 366), (366, 378, 379, 367), (367, 379, 380, 368), (368, 380, 381, 369), (369, 381, 382, 370), (370, 382, 383, 371), (371, 383, 372, 360), (372, 384, 385, 373), (373, 385, 386, 374), (374, 386, 387, 375), (375, 387, 388, 376), (376, 388, 389, 377), (377, 389, 390, 378), (378, 390, 391, 379), (379, 391, 392, 380), (380, 392, 393, 381), (381, 393, 394, 382), (382, 394, 395, 383), (383, 395, 384, 372), (384, 396, 397, 385), (385, 397, 398, 386), (386, 398, 399, 387), (387, 399, 400, 388), (388, 400, 401, 389), (389, 401, 402, 390), (390, 402, 403, 391), (391, 403, 404, 392), (392, 404, 405, 393), (393, 405, 406, 394), (394, 406, 407, 395), (395, 407, 396, 384), (396, 408, 409, 397), (397, 409, 410, 398), (398, 410, 411, 399), (399, 411, 412, 400), (400, 412, 413, 401), (401, 413, 414, 402), (402, 414, 415, 403), (403, 415, 416, 404), (404, 416, 417, 405), (405, 417, 418, 406), (406, 418, 419, 407), (407, 419, 408, 396), (408, 420, 421, 409), (409, 421, 422, 410), (410, 422, 423, 411), (411, 423, 424, 412), (412, 424, 425, 413), (413, 425, 426, 414), (414, 426, 427, 415), (415, 427, 428, 416), (416, 428, 429, 417), (417, 429, 430, 418), (418, 430, 431, 419), (419, 431, 420, 408), (420, 432, 433, 421), (421, 433, 434, 422), (422, 434, 435, 423), (423, 435, 436, 424), (424, 436, 437, 425), (425, 437, 438, 426), (426, 438, 439, 427), (427, 439, 440, 428), (428, 440, 441, 429), (429, 441, 442, 430), (430, 442, 443, 431), (431, 443, 432, 420), (432, 444, 445, 433), (433, 445, 446, 434), (434, 446, 447, 435), (435, 447, 448, 436), (436, 448, 449, 437), (437, 449, 450, 438), (438, 450, 451, 439), (439, 451, 452, 440), (440, 452, 453, 441), (441, 453, 454, 442), (442, 454, 455, 443), (443, 455, 444, 432), (444, 456, 457, 445), (445, 457, 458, 446), (446, 458, 459, 447), (447, 459, 460, 448), (448, 460, 461, 449), (449, 461, 462, 450), (450, 462, 463, 451), (451, 463, 464, 452), (452, 464, 465, 453), (453, 465, 466, 454), (454, 466, 467, 455), (455, 467, 456, 444), (456, 468, 469, 457), (457, 469, 470, 458), (458, 470, 471, 459), (459, 471, 472, 460), (460, 472, 473, 461), (461, 473, 474, 462), (462, 474, 475, 463), (463, 475, 476, 464), (464, 476, 477, 465), (465, 477, 478, 466), (466, 478, 479, 467), (467, 479, 468, 456), (468, 480, 481, 469), (469, 481, 482, 470), (470, 482, 483, 471), (471, 483, 484, 472), (472, 484, 485, 473), (473, 485, 486, 474), (474, 486, 487, 475), (475, 487, 488, 476), (476, 488, 489, 477), (477, 489, 490, 478), (478, 490, 491, 479), (479, 491, 480, 468), (480, 492, 493, 481), (481, 493, 494, 482), (482, 494, 495, 483), (483, 495, 496, 484), (484, 496, 497, 485), (485, 497, 498, 486), (486, 498, 499, 487), (487, 499, 500, 488), (488, 500, 501, 489), (489, 501, 502, 490), (490, 502, 503, 491), (491, 503, 492, 480), (492, 504, 505, 493), (493, 505, 506, 494), (494, 506, 507, 495), (495, 507, 508, 496), (496, 508, 509, 497), (497, 509, 510, 498), (498, 510, 511, 499), (499, 511, 512, 500), (500, 512, 513, 501), (501, 513, 514, 502), (502, 514, 515, 503), (503, 515, 504, 492), (504, 516, 517, 505), (505, 517, 518, 506), (506, 518, 519, 507), (507, 519, 520, 508), (508, 520, 521, 509), (509, 521, 522, 510), (510, 522, 523, 511), (511, 523, 524, 512), (512, 524, 525, 513), (513, 525, 526, 514), (514, 526, 527, 515), (515, 527, 516, 504), (516, 528, 529, 517), (517, 529, 530, 518), (518, 530, 531, 519), (519, 531, 532, 520), (520, 532, 533, 521), (521, 533, 534, 522), (522, 534, 535, 523), (523, 535, 536, 524), (524, 536, 537, 525), (525, 537, 538, 526), (526, 538, 539, 527), (527, 539, 528, 516), (528, 540, 541, 529), (529, 541, 542, 530), (530, 542, 543, 531), (531, 543, 544, 532), (532, 544, 545, 533), (533, 545, 546, 534), (534, 546, 547, 535), (535, 547, 548, 536), (536, 548, 549, 537), (537, 549, 550, 538), (538, 550, 551, 539), (539, 551, 540, 528), (540, 552, 553, 541), (541, 553, 554, 542), (542, 554, 555, 543), (543, 555, 556, 544), (544, 556, 557, 545), (545, 557, 558, 546), (546, 558, 559, 547), (547, 559, 560, 548), (548, 560, 561, 549), (549, 561, 562, 550), (550, 562, 563, 551), (551, 563, 552, 540), (552, 564, 565, 553), (553, 565, 566, 554), (554, 566, 567, 555), (555, 567, 568, 556), (556, 568, 569, 557), (557, 569, 570, 558), (558, 570, 571, 559), (559, 571, 572, 560), (560, 572, 573, 561), (561, 573, 574, 562), (562, 574, 575, 563), (563, 575, 564, 552), (564, 0, 1, 565), (565, 1, 2, 566), (566, 2, 3, 567), (567, 3, 4, 568), (568, 4, 5, 569), (569, 5, 6, 570), (570, 6, 7, 571), (571, 7, 8, 572), (572, 8, 9, 573), (573, 9, 10, 574), (574, 10, 11, 575), (575, 11, 0, 564), (576, 577, 579, 578), (578, 579, 581, 580), (580, 581, 583, 582), (582, 583, 585, 584), (584, 585, 587, 586), (586, 587, 589, 588), (588, 589, 591, 590), (590, 591, 593, 592), (592, 593, 595, 594), (594, 595, 597, 596), (596, 597, 599, 598), (598, 599, 601, 600), (600, 601, 603, 602), (602, 603, 605, 604), (604, 605, 607, 606), (606, 607, 609, 608), (608, 609, 611, 610), (610, 611, 613, 612), (612, 613, 615, 614), (614, 615, 617, 616), (616, 617, 619, 618), (618, 619, 621, 620), (620, 621, 623, 622), (622, 623, 625, 624), (624, 625, 627, 626), (626, 627, 629, 628), (628, 629, 631, 630), (630, 631, 633, 632), (632, 633, 635, 634), (634, 635, 637, 636), (579, 577, 639, 637, 635, 633, 631, 629, 627, 625, 623, 621, 619, 617, 615, 613, 611, 609, 607, 605, 603, 601, 599, 597, 595, 593, 591, 589, 587, 585, 583, 581), (638, 639, 577, 576), (636, 637, 639, 638), (576, 578, 580, 582, 584, 586, 588, 590, 592, 594, 596, 598, 600, 602, 604, 606, 608, 610, 612, 614, 616, 618, 620, 622, 624, 626, 628, 630, 632, 634, 636, 638), (640, 641, 643, 642), (642, 643, 645, 644), (644, 645, 647, 646), (646, 647, 649, 648), (648, 649, 651, 650), (650, 651, 653, 652), (652, 653, 655, 654), (654, 655, 657, 656), (656, 657, 659, 658), (658, 659, 661, 660), (660, 661, 663, 662), (662, 663, 665, 664), (664, 665, 667, 666), (666, 667, 669, 668), (668, 669, 671, 670), (670, 671, 673, 672), (672, 673, 675, 674), (674, 675, 677, 676), (676, 677, 679, 678), (678, 679, 681, 680), (680, 681, 683, 682), (682, 683, 685, 684), (684, 685, 687, 686), (686, 687, 689, 688), (688, 689, 691, 690), (690, 691, 693, 692), (692, 693, 695, 694), (694, 695, 697, 696), (696, 697, 699, 698), (698, 699, 701, 700), (643, 641, 703, 701, 699, 697, 695, 693, 691, 689, 687, 685, 683, 681, 679, 677, 675, 673, 671, 669, 667, 665, 663, 661, 659, 657, 655, 653, 651, 649, 647, 645), (702, 703, 641, 640), (700, 701, 703, 702), (724, 726, 811, 810), (704, 705, 707, 706), (706, 707, 709, 708), (708, 709, 711, 710), (710, 711, 713, 712), (712, 713, 715, 714), (714, 715, 717, 716), (716, 717, 719, 718), (718, 719, 721, 720), (720, 721, 723, 722), (722, 723, 725, 724), (724, 725, 727, 726), (726, 727, 729, 728), (728, 729, 731, 730), (730, 731, 733, 732), (732, 733, 735, 734), (734, 735, 737, 736), (736, 737, 739, 738), (738, 739, 741, 740), (740, 741, 743, 742), (742, 743, 745, 744), (744, 745, 747, 746), (746, 747, 749, 748), (748, 749, 751, 750), (750, 751, 753, 752), (752, 753, 755, 754), (754, 755, 757, 756), (756, 757, 759, 758), (758, 759, 761, 760), (760, 761, 763, 762), (762, 763, 765, 764), (707, 705, 767, 765, 763, 761, 759, 757, 755, 753, 751, 749, 747, 745, 743, 741, 739, 737, 735, 733, 731, 729, 727, 725, 723, 721, 719, 717, 715, 713, 711, 709), (766, 767, 705, 704), (764, 765, 767, 766), (650, 652, 774, 773), (768, 769, 770, 771, 772, 773, 774, 775, 776, 777, 778, 779, 780, 781, 782, 783, 784, 785, 786, 787, 788, 789, 790, 791, 792, 793, 794, 795, 796, 797, 798, 799), (800, 801, 802, 803, 804, 805, 806, 807, 808, 809, 810, 811, 812, 813, 814, 815, 816, 817, 818, 819, 820, 821, 822, 823, 824, 825, 826, 827, 828, 829, 830, 831), (734, 736, 816, 815), (660, 662, 779, 778), (744, 746, 821, 820), (670, 672, 784, 783), (754, 756, 826, 825), (680, 682, 789, 788), (764, 766, 831, 830), (690, 692, 794, 793), (700, 702, 799, 798), (710, 712, 804, 803), (646, 648, 772, 771), (720, 722, 809, 808), (656, 658, 777, 776), (730, 732, 814, 813), (666, 668, 782, 781), (740, 742, 819, 818), (750, 752, 824, 823), (676, 678, 787, 786), (760, 762, 829, 828), (686, 688, 792, 791), (696, 698, 797, 796), (706, 708, 802, 801), (716, 718, 807, 806), (642, 644, 770, 769), (652, 654, 775, 774), (726, 728, 812, 811), (736, 738, 817, 816), (662, 664, 780, 779), (746, 748, 822, 821), (672, 674, 785, 784), (756, 758, 827, 826), (682, 684, 790, 789), (766, 704, 800, 831), (692, 694, 795, 794), (702, 640, 768, 799), (712, 714, 805, 804), (648, 650, 773, 772), (722, 724, 810, 809), (732, 734, 815, 814), (658, 660, 778, 777), (668, 670, 783, 782), (742, 744, 820, 819), (752, 754, 825, 824), (678, 680, 788, 787), (762, 764, 830, 829), (688, 690, 793, 792), (698, 700, 798, 797), (708, 710, 803, 802), (718, 720, 808, 807), (644, 646, 771, 770), (654, 656, 776, 775), (704, 706, 801, 800), (728, 730, 813, 812), (664, 666, 781, 780), (738, 740, 818, 817), (640, 642, 769, 768), (748, 750, 823, 822), (674, 676, 786, 785), (758, 760, 828, 827), (684, 686, 791, 790), (694, 696, 796, 795), (714, 716, 806, 805)])
me_torus.use_remesh_preserve_volume = False
me_torus.use_remesh_preserve_attributes = False
me_torus.use_mirror_vertex_groups = False
me_torus.update()

# ---- objects
ob_torus = bpy.data.objects.new('Torus', me_torus)

# ---- transforms, parenting, visibility, modifiers, constraints
ob_torus.location = (0.0, 0.0, 0.0)
ob_torus.lineart.crease_threshold = 0.0

# ---- collection membership
col_collection_1.objects.link(ob_torus)

# ---- scene / render settings (as saved in the file)
scene.frame_start = 1; scene.frame_end = 250; scene.frame_set(1)
scene.render.engine = 'BLENDER_EEVEE_NEXT'
scene.render.resolution_percentage = 50
scene.render.dither_intensity = 0.0
scene.cycles.use_denoising = False
scene.cycles.samples = 10
scene.cycles.sampling_pattern = 'TABULATED_SOBOL'
scene.cycles.light_sampling_threshold = 0.0
scene.cycles.use_adaptive_sampling = False
scene.cycles.use_light_tree = False
scene.cycles.blur_glossy = 0.0
scene.cycles.volume_bounces = 1
scene.cycles.pixel_filter_type = 'GAUSSIAN'
scene.cycles.sample_clamp_indirect = 0.0
scene.view_settings.view_transform = 'Standard'
bpy.context.view_layer.update()

# ---- added for rendering (the .blend has no active camera and no usable light): camera, sun
cam_auto = bpy.data.cameras.new('AutoCamera')
cam_auto.lens = 50.0
cam_auto.sensor_width = 36.0
cam_auto.clip_end = 1000.0
ob_auto_camera = bpy.data.objects.new('AutoCamera', cam_auto)
scene.collection.objects.link(ob_auto_camera)
ob_auto_camera.location = (3.85527, -2.96944, 3.08422)
ob_auto_camera.rotation_euler = (1.09748, -7.21219e-08, 0.694738)
scene.camera = ob_auto_camera
light_auto_sun = bpy.data.lights.new('AutoSun', 'SUN')
light_auto_sun.energy = 3.0
light_auto_sun.angle = 0.0523599
ob_auto_sun = bpy.data.objects.new('AutoSun', light_auto_sun)
scene.collection.objects.link(ob_auto_sun)
ob_auto_sun.rotation_euler = (0.872665, 0.174533, 0.523599)
bpy.context.view_layer.update()
